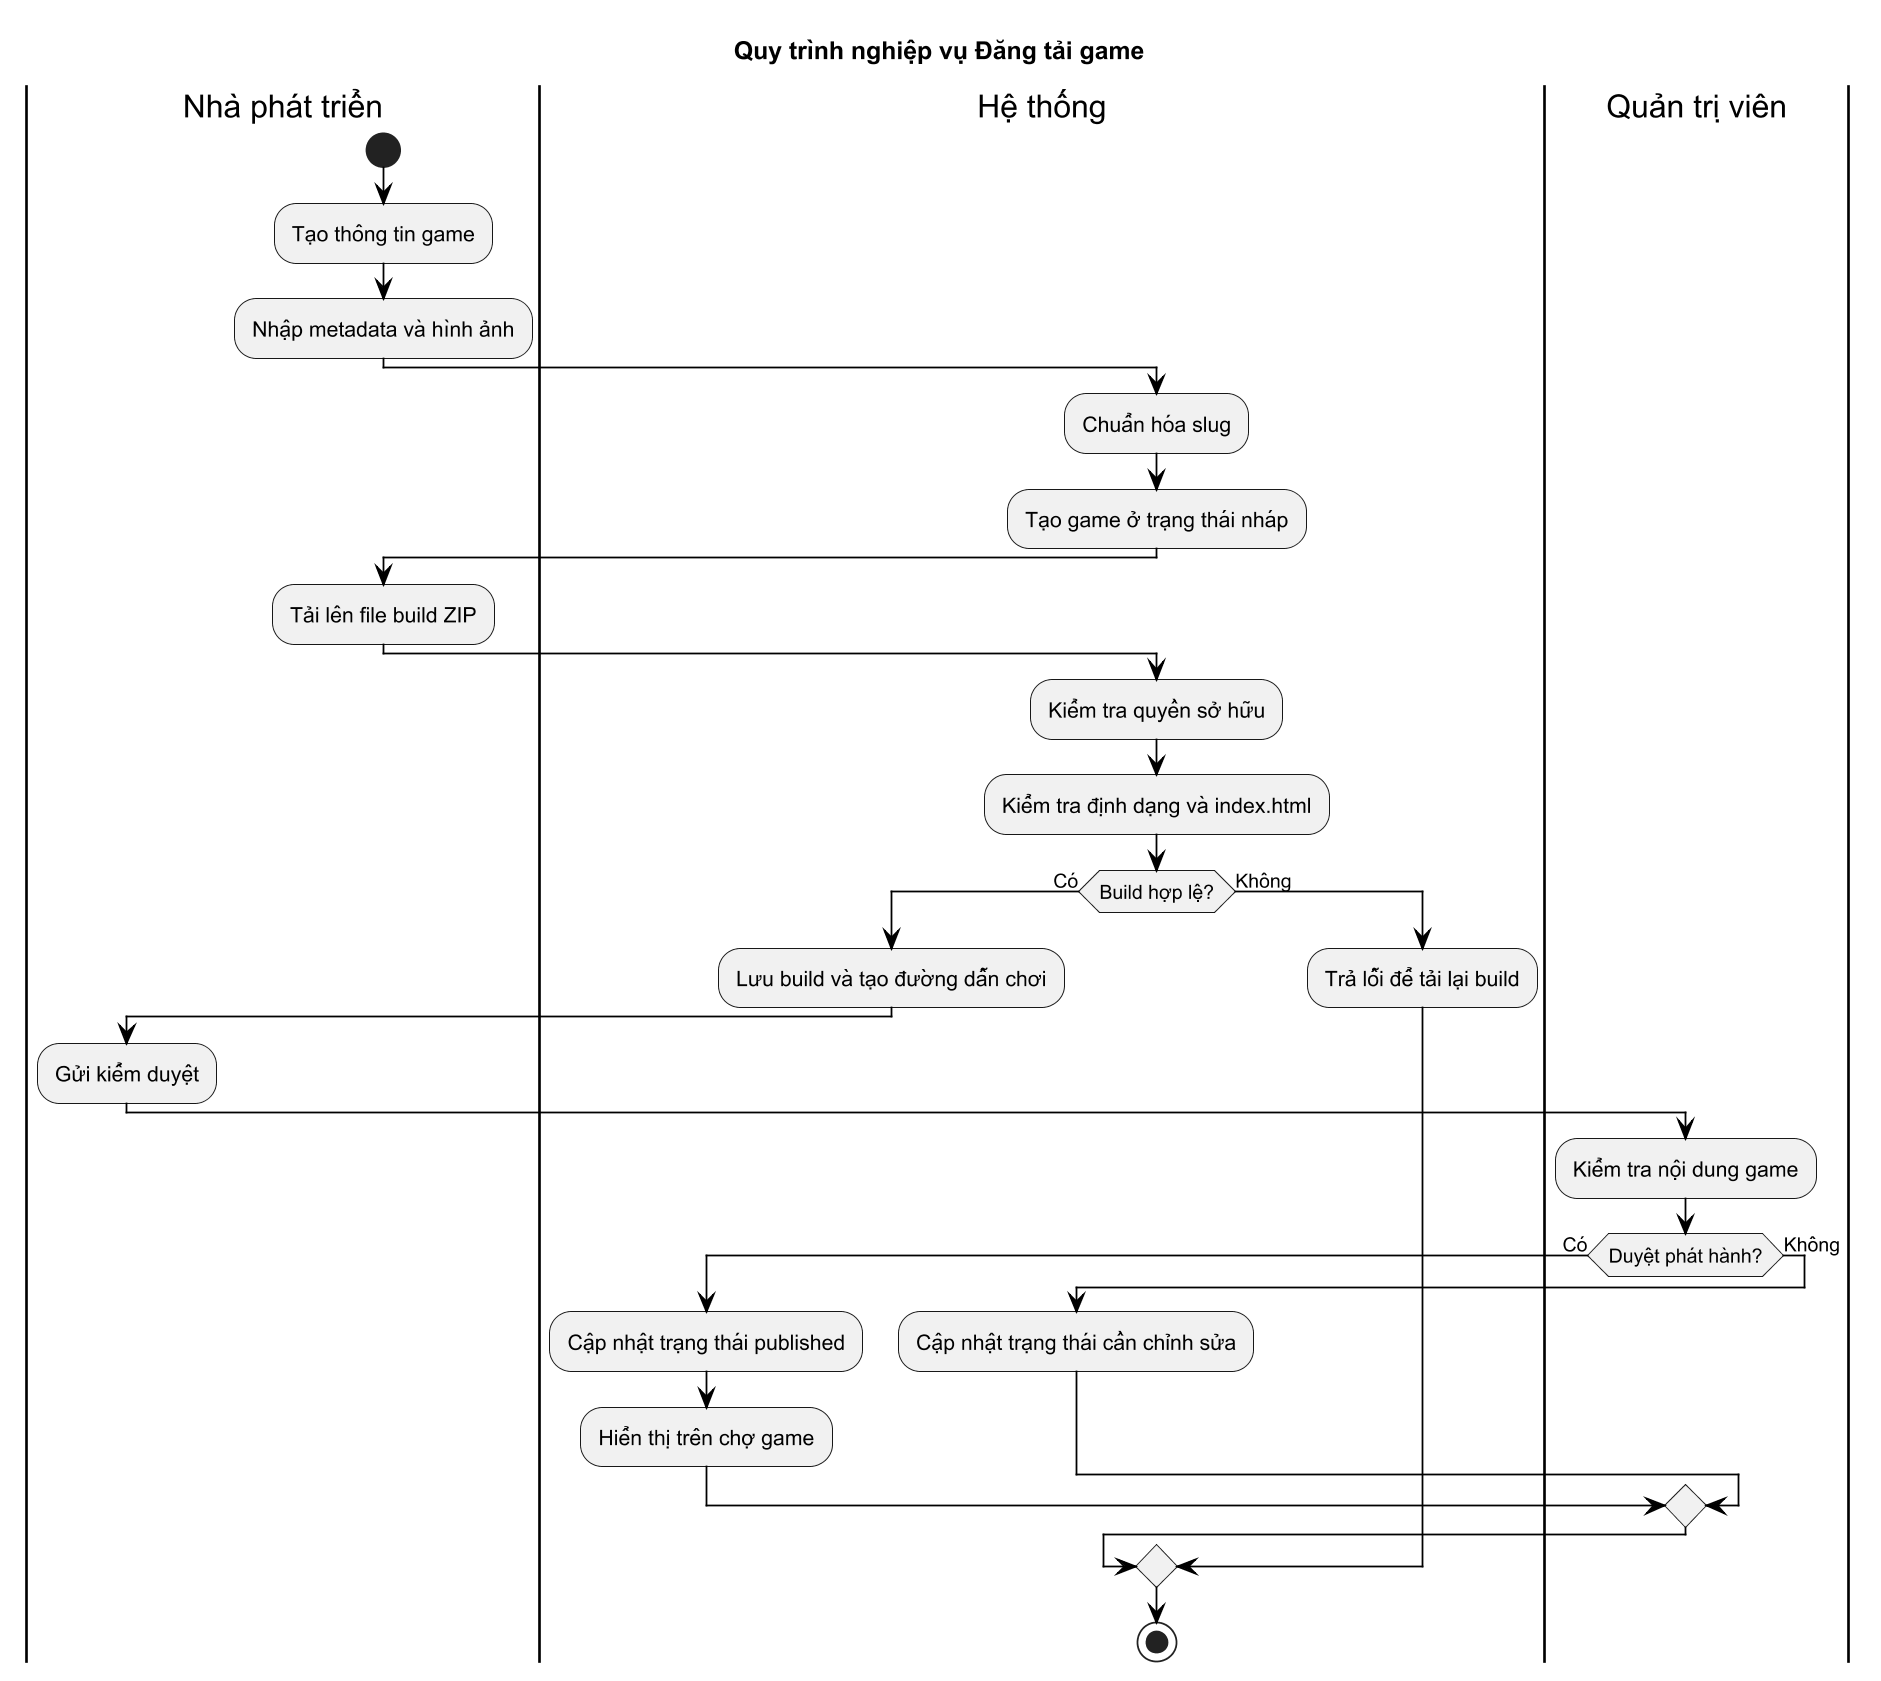

The diagram above was rendered by PlantUML. Its source (embedded in the PNG):
@startuml
skinparam monochrome true
skinparam shadowing false
skinparam defaultFontName Arial
skinparam dpi 170
skinparam packageStyle rectangle
skinparam ArrowColor Black
skinparam ActorBorderColor Black
skinparam UsecaseBorderColor Black
skinparam RectangleBorderColor Black
skinparam ClassBorderColor Black
skinparam handwritten false
title Quy trình nghiệp vụ Đăng tải game
|Nhà phát triển|
start
:Tạo thông tin game;
:Nhập metadata và hình ảnh;
|Hệ thống|
:Chuẩn hóa slug;
:Tạo game ở trạng thái nháp;
|Nhà phát triển|
:Tải lên file build ZIP;
|Hệ thống|
:Kiểm tra quyền sở hữu;
:Kiểm tra định dạng và index.html;
if (Build hợp lệ?) then (Có)
  :Lưu build và tạo đường dẫn chơi;
  |Nhà phát triển|
  :Gửi kiểm duyệt;
  |Quản trị viên|
  :Kiểm tra nội dung game;
  if (Duyệt phát hành?) then (Có)
    |Hệ thống|
    :Cập nhật trạng thái published;
    :Hiển thị trên chợ game;
  else (Không)
    |Hệ thống|
    :Cập nhật trạng thái cần chỉnh sửa;
  endif
else (Không)
  :Trả lỗi để tải lại build;
endif
stop
@enduml